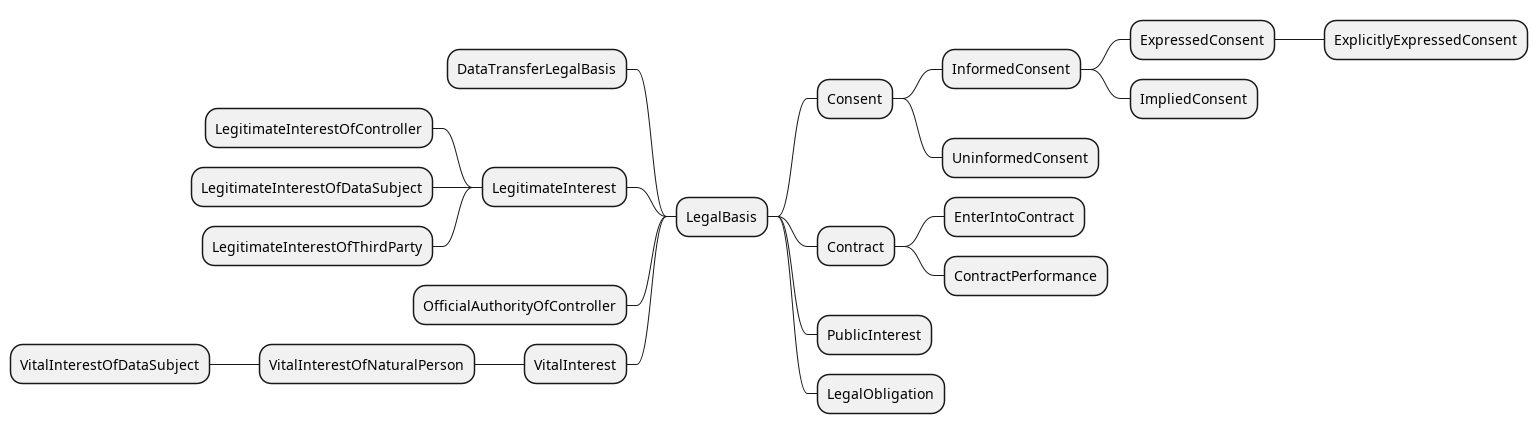

The diagram above was rendered by PlantUML. Its source (embedded in the PNG):
@startmindmap
!include style.plantuml

+ LegalBasis
++ Consent
+++ InformedConsent
++++ ExpressedConsent
+++++ ExplicitlyExpressedConsent
++++ ImpliedConsent
+++ UninformedConsent
++ Contract
+++ EnterIntoContract
+++ ContractPerformance
++ PublicInterest
++ LegalObligation
-- DataTransferLegalBasis
-- LegitimateInterest
--- LegitimateInterestOfController
--- LegitimateInterestOfDataSubject
--- LegitimateInterestOfThirdParty
-- OfficialAuthorityOfController
-- VitalInterest
--- VitalInterestOfNaturalPerson
---- VitalInterestOfDataSubject

@endmindmap